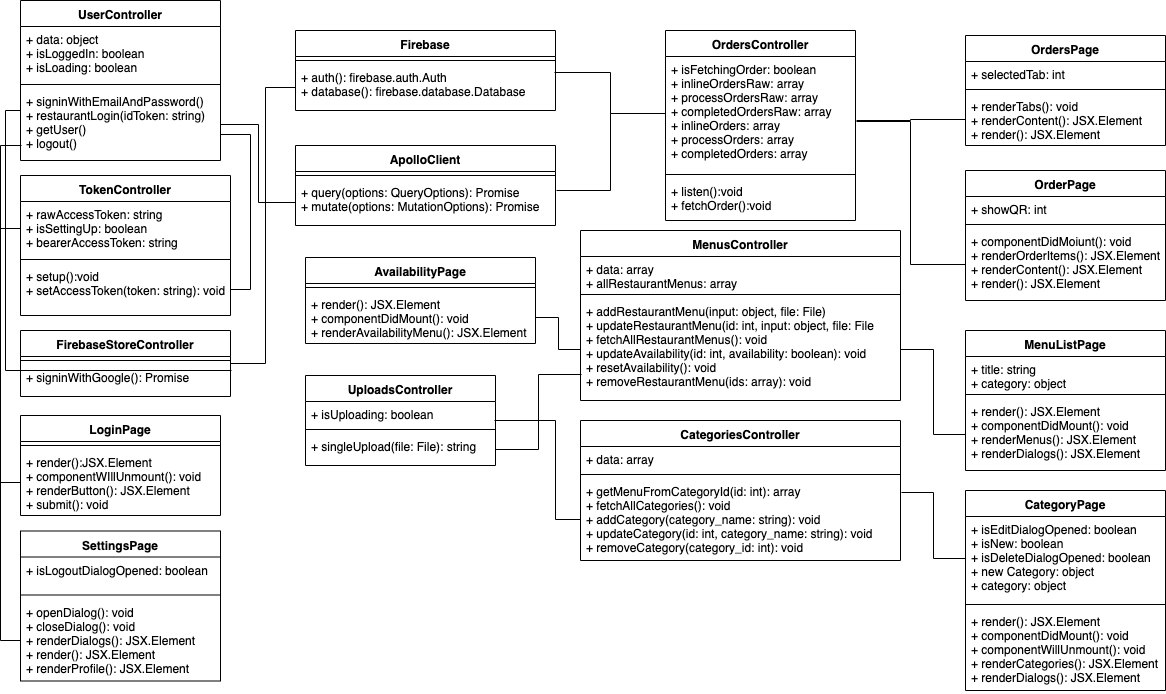

The diagram above was exported from draw.io. Its source (the exported page's mxGraphModel, read from the mxfile embedded in the PNG):
<mxGraphModel dx="932" dy="551" grid="1" gridSize="10" guides="1" tooltips="1" connect="1" arrows="1" fold="1" page="1" pageScale="1" pageWidth="850" pageHeight="1100" math="0" shadow="0">
  <root>
    <mxCell id="0" />
    <mxCell id="1" parent="0" />
    <mxCell id="2" value="UserController" style="swimlane;fontStyle=1;align=center;verticalAlign=top;childLayout=stackLayout;horizontal=1;startSize=26;horizontalStack=0;resizeParent=1;resizeParentMax=0;resizeLast=0;collapsible=1;marginBottom=0;" vertex="1" parent="1">
      <mxGeometry x="285" y="30" width="200" height="160" as="geometry" />
    </mxCell>
    <mxCell id="3" value="+ data: object&#10;+ isLoggedIn: boolean&#10;+ isLoading: boolean" style="text;strokeColor=none;fillColor=none;align=left;verticalAlign=top;spacingLeft=4;spacingRight=4;overflow=hidden;rotatable=0;points=[[0,0.5],[1,0.5]];portConstraint=eastwest;" vertex="1" parent="2">
      <mxGeometry y="26" width="200" height="54" as="geometry" />
    </mxCell>
    <mxCell id="4" value="" style="line;strokeWidth=1;fillColor=none;align=left;verticalAlign=middle;spacingTop=-1;spacingLeft=3;spacingRight=3;rotatable=0;labelPosition=right;points=[];portConstraint=eastwest;" vertex="1" parent="2">
      <mxGeometry y="80" width="200" height="8" as="geometry" />
    </mxCell>
    <mxCell id="5" value="+ signinWithEmailAndPassword()&#10;+ restaurantLogin(idToken: string)&#10;+ getUser()&#10;+ logout()&#10;" style="text;strokeColor=none;fillColor=none;align=left;verticalAlign=top;spacingLeft=4;spacingRight=4;overflow=hidden;rotatable=0;points=[[0,0.5],[1,0.5]];portConstraint=eastwest;" vertex="1" parent="2">
      <mxGeometry y="88" width="200" height="72" as="geometry" />
    </mxCell>
    <mxCell id="6" value="TokenController" style="swimlane;fontStyle=1;align=center;verticalAlign=top;childLayout=stackLayout;horizontal=1;startSize=26;horizontalStack=0;resizeParent=1;resizeParentMax=0;resizeLast=0;collapsible=1;marginBottom=0;" vertex="1" parent="1">
      <mxGeometry x="285" y="205" width="210" height="140" as="geometry" />
    </mxCell>
    <mxCell id="7" value="+ rawAccessToken: string&#10;+ isSettingUp: boolean&#10;+ bearerAccessToken: string" style="text;strokeColor=none;fillColor=none;align=left;verticalAlign=top;spacingLeft=4;spacingRight=4;overflow=hidden;rotatable=0;points=[[0,0.5],[1,0.5]];portConstraint=eastwest;" vertex="1" parent="6">
      <mxGeometry y="26" width="210" height="54" as="geometry" />
    </mxCell>
    <mxCell id="8" value="" style="line;strokeWidth=1;fillColor=none;align=left;verticalAlign=middle;spacingTop=-1;spacingLeft=3;spacingRight=3;rotatable=0;labelPosition=right;points=[];portConstraint=eastwest;" vertex="1" parent="6">
      <mxGeometry y="80" width="210" height="8" as="geometry" />
    </mxCell>
    <mxCell id="9" value="+ setup():void&#10;+ setAccessToken(token: string): void" style="text;strokeColor=none;fillColor=none;align=left;verticalAlign=top;spacingLeft=4;spacingRight=4;overflow=hidden;rotatable=0;points=[[0,0.5],[1,0.5]];portConstraint=eastwest;" vertex="1" parent="6">
      <mxGeometry y="88" width="210" height="52" as="geometry" />
    </mxCell>
    <mxCell id="10" value="OrdersController" style="swimlane;fontStyle=1;align=center;verticalAlign=top;childLayout=stackLayout;horizontal=1;startSize=26;horizontalStack=0;resizeParent=1;resizeParentMax=0;resizeLast=0;collapsible=1;marginBottom=0;" vertex="1" parent="1">
      <mxGeometry x="930" y="60" width="190" height="190" as="geometry" />
    </mxCell>
    <mxCell id="11" value="+ isFetchingOrder: boolean&#10;+ inlineOrdersRaw: array&#10;+ processOrdersRaw: array&#10;+ completedOrdersRaw: array&#10;+ inlineOrders: array&#10;+ processOrders: array&#10;+ completedOrders: array" style="text;strokeColor=none;fillColor=none;align=left;verticalAlign=top;spacingLeft=4;spacingRight=4;overflow=hidden;rotatable=0;points=[[0,0.5],[1,0.5]];portConstraint=eastwest;" vertex="1" parent="10">
      <mxGeometry y="26" width="190" height="114" as="geometry" />
    </mxCell>
    <mxCell id="12" value="" style="line;strokeWidth=1;fillColor=none;align=left;verticalAlign=middle;spacingTop=-1;spacingLeft=3;spacingRight=3;rotatable=0;labelPosition=right;points=[];portConstraint=eastwest;" vertex="1" parent="10">
      <mxGeometry y="140" width="190" height="8" as="geometry" />
    </mxCell>
    <mxCell id="13" value="+ listen():void&#10;+ fetchOrder():void" style="text;strokeColor=none;fillColor=none;align=left;verticalAlign=top;spacingLeft=4;spacingRight=4;overflow=hidden;rotatable=0;points=[[0,0.5],[1,0.5]];portConstraint=eastwest;" vertex="1" parent="10">
      <mxGeometry y="148" width="190" height="42" as="geometry" />
    </mxCell>
    <mxCell id="14" style="edgeStyle=orthogonalEdgeStyle;rounded=0;orthogonalLoop=1;jettySize=auto;html=1;entryX=0;entryY=0.5;entryDx=0;entryDy=0;endArrow=none;endFill=0;" edge="1" source="15" target="20" parent="1">
      <mxGeometry relative="1" as="geometry">
        <Array as="points">
          <mxPoint x="530" y="393" />
          <mxPoint x="530" y="117" />
        </Array>
      </mxGeometry>
    </mxCell>
    <mxCell id="15" value="FirebaseStoreController" style="swimlane;fontStyle=1;align=center;verticalAlign=top;childLayout=stackLayout;horizontal=1;startSize=26;horizontalStack=0;resizeParent=1;resizeParentMax=0;resizeLast=0;collapsible=1;marginBottom=0;" vertex="1" parent="1">
      <mxGeometry x="285" y="360" width="210" height="66" as="geometry" />
    </mxCell>
    <mxCell id="16" value="" style="line;strokeWidth=1;fillColor=none;align=left;verticalAlign=middle;spacingTop=-1;spacingLeft=3;spacingRight=3;rotatable=0;labelPosition=right;points=[];portConstraint=eastwest;" vertex="1" parent="15">
      <mxGeometry y="26" width="210" height="8" as="geometry" />
    </mxCell>
    <mxCell id="17" value="+ signinWithGoogle(): Promise" style="text;strokeColor=none;fillColor=none;align=left;verticalAlign=top;spacingLeft=4;spacingRight=4;overflow=hidden;rotatable=0;points=[[0,0.5],[1,0.5]];portConstraint=eastwest;" vertex="1" parent="15">
      <mxGeometry y="34" width="210" height="32" as="geometry" />
    </mxCell>
    <mxCell id="18" value="Firebase" style="swimlane;fontStyle=1;align=center;verticalAlign=top;childLayout=stackLayout;horizontal=1;startSize=26;horizontalStack=0;resizeParent=1;resizeParentMax=0;resizeLast=0;collapsible=1;marginBottom=0;" vertex="1" parent="1">
      <mxGeometry x="560" y="60" width="260" height="80" as="geometry" />
    </mxCell>
    <mxCell id="19" value="" style="line;strokeWidth=1;fillColor=none;align=left;verticalAlign=middle;spacingTop=-1;spacingLeft=3;spacingRight=3;rotatable=0;labelPosition=right;points=[];portConstraint=eastwest;" vertex="1" parent="18">
      <mxGeometry y="26" width="260" height="8" as="geometry" />
    </mxCell>
    <mxCell id="20" value="+ auth(): firebase.auth.Auth&#10;+ database(): firebase.database.Database" style="text;strokeColor=none;fillColor=none;align=left;verticalAlign=top;spacingLeft=4;spacingRight=4;overflow=hidden;rotatable=0;points=[[0,0.5],[1,0.5]];portConstraint=eastwest;" vertex="1" parent="18">
      <mxGeometry y="34" width="260" height="46" as="geometry" />
    </mxCell>
    <mxCell id="21" value="ApolloClient" style="swimlane;fontStyle=1;align=center;verticalAlign=top;childLayout=stackLayout;horizontal=1;startSize=26;horizontalStack=0;resizeParent=1;resizeParentMax=0;resizeLast=0;collapsible=1;marginBottom=0;" vertex="1" parent="1">
      <mxGeometry x="560" y="175" width="260" height="80" as="geometry" />
    </mxCell>
    <mxCell id="22" value="" style="line;strokeWidth=1;fillColor=none;align=left;verticalAlign=middle;spacingTop=-1;spacingLeft=3;spacingRight=3;rotatable=0;labelPosition=right;points=[];portConstraint=eastwest;" vertex="1" parent="21">
      <mxGeometry y="26" width="260" height="8" as="geometry" />
    </mxCell>
    <mxCell id="23" value="+ query(options: QueryOptions): Promise&#10;+ mutate(options: MutationOptions): Promise" style="text;strokeColor=none;fillColor=none;align=left;verticalAlign=top;spacingLeft=4;spacingRight=4;overflow=hidden;rotatable=0;points=[[0,0.5],[1,0.5]];portConstraint=eastwest;" vertex="1" parent="21">
      <mxGeometry y="34" width="260" height="46" as="geometry" />
    </mxCell>
    <mxCell id="24" value="LoginPage" style="swimlane;fontStyle=1;align=center;verticalAlign=top;childLayout=stackLayout;horizontal=1;startSize=26;horizontalStack=0;resizeParent=1;resizeParentMax=0;resizeLast=0;collapsible=1;marginBottom=0;" vertex="1" parent="1">
      <mxGeometry x="285" y="445" width="200" height="100" as="geometry" />
    </mxCell>
    <mxCell id="25" value="" style="line;strokeWidth=1;fillColor=none;align=left;verticalAlign=middle;spacingTop=-1;spacingLeft=3;spacingRight=3;rotatable=0;labelPosition=right;points=[];portConstraint=eastwest;" vertex="1" parent="24">
      <mxGeometry y="26" width="200" height="8" as="geometry" />
    </mxCell>
    <mxCell id="26" value="+ render():JSX.Element&#10;+ componentWIllUnmount(): void&#10;+ renderButton(): JSX.Element&#10;+ submit(): void&#10;" style="text;strokeColor=none;fillColor=none;align=left;verticalAlign=top;spacingLeft=4;spacingRight=4;overflow=hidden;rotatable=0;points=[[0,0.5],[1,0.5]];portConstraint=eastwest;" vertex="1" parent="24">
      <mxGeometry y="34" width="200" height="66" as="geometry" />
    </mxCell>
    <mxCell id="27" value="AvailabilityPage" style="swimlane;fontStyle=1;align=center;verticalAlign=top;childLayout=stackLayout;horizontal=1;startSize=26;horizontalStack=0;resizeParent=1;resizeParentMax=0;resizeLast=0;collapsible=1;marginBottom=0;" vertex="1" parent="1">
      <mxGeometry x="570" y="287" width="230" height="86" as="geometry" />
    </mxCell>
    <mxCell id="28" value="" style="line;strokeWidth=1;fillColor=none;align=left;verticalAlign=middle;spacingTop=-1;spacingLeft=3;spacingRight=3;rotatable=0;labelPosition=right;points=[];portConstraint=eastwest;" vertex="1" parent="27">
      <mxGeometry y="26" width="230" height="8" as="geometry" />
    </mxCell>
    <mxCell id="29" value="+ render(): JSX.Element&#10;+ componentDidMount(): void&#10;+ renderAvailabilityMenu(): JSX.Element&#10;" style="text;strokeColor=none;fillColor=none;align=left;verticalAlign=top;spacingLeft=4;spacingRight=4;overflow=hidden;rotatable=0;points=[[0,0.5],[1,0.5]];portConstraint=eastwest;" vertex="1" parent="27">
      <mxGeometry y="34" width="230" height="52" as="geometry" />
    </mxCell>
    <mxCell id="30" value="CategoryPage" style="swimlane;fontStyle=1;align=center;verticalAlign=top;childLayout=stackLayout;horizontal=1;startSize=26;horizontalStack=0;resizeParent=1;resizeParentMax=0;resizeLast=0;collapsible=1;marginBottom=0;" vertex="1" parent="1">
      <mxGeometry x="1230" y="520" width="200" height="200" as="geometry" />
    </mxCell>
    <mxCell id="31" value="+ isEditDialogOpened: boolean&#10;+ isNew: boolean&#10;+ isDeleteDialogOpened: boolean&#10;+ new Category: object&#10;+ category: object" style="text;strokeColor=none;fillColor=none;align=left;verticalAlign=top;spacingLeft=4;spacingRight=4;overflow=hidden;rotatable=0;points=[[0,0.5],[1,0.5]];portConstraint=eastwest;" vertex="1" parent="30">
      <mxGeometry y="26" width="200" height="84" as="geometry" />
    </mxCell>
    <mxCell id="32" value="" style="line;strokeWidth=1;fillColor=none;align=left;verticalAlign=middle;spacingTop=-1;spacingLeft=3;spacingRight=3;rotatable=0;labelPosition=right;points=[];portConstraint=eastwest;" vertex="1" parent="30">
      <mxGeometry y="110" width="200" height="8" as="geometry" />
    </mxCell>
    <mxCell id="33" value="+ render(): JSX.Element&#10;+ componentDidMount(): void&#10;+ componentWillUnmount(): void&#10;+ renderCategories(): JSX.Element&#10;+ renderDialogs(): JSX.Element&#10;" style="text;strokeColor=none;fillColor=none;align=left;verticalAlign=top;spacingLeft=4;spacingRight=4;overflow=hidden;rotatable=0;points=[[0,0.5],[1,0.5]];portConstraint=eastwest;" vertex="1" parent="30">
      <mxGeometry y="118" width="200" height="82" as="geometry" />
    </mxCell>
    <mxCell id="34" value="OrdersPage" style="swimlane;fontStyle=1;align=center;verticalAlign=top;childLayout=stackLayout;horizontal=1;startSize=26;horizontalStack=0;resizeParent=1;resizeParentMax=0;resizeLast=0;collapsible=1;marginBottom=0;" vertex="1" parent="1">
      <mxGeometry x="1230" y="65" width="200" height="110" as="geometry" />
    </mxCell>
    <mxCell id="35" value="+ selectedTab: int" style="text;strokeColor=none;fillColor=none;align=left;verticalAlign=top;spacingLeft=4;spacingRight=4;overflow=hidden;rotatable=0;points=[[0,0.5],[1,0.5]];portConstraint=eastwest;" vertex="1" parent="34">
      <mxGeometry y="26" width="200" height="24" as="geometry" />
    </mxCell>
    <mxCell id="36" value="" style="line;strokeWidth=1;fillColor=none;align=left;verticalAlign=middle;spacingTop=-1;spacingLeft=3;spacingRight=3;rotatable=0;labelPosition=right;points=[];portConstraint=eastwest;" vertex="1" parent="34">
      <mxGeometry y="50" width="200" height="8" as="geometry" />
    </mxCell>
    <mxCell id="37" value="+ renderTabs(): void&#10;+ renderContent(): JSX.Element&#10;+ render(): JSX.Element" style="text;strokeColor=none;fillColor=none;align=left;verticalAlign=top;spacingLeft=4;spacingRight=4;overflow=hidden;rotatable=0;points=[[0,0.5],[1,0.5]];portConstraint=eastwest;" vertex="1" parent="34">
      <mxGeometry y="58" width="200" height="52" as="geometry" />
    </mxCell>
    <mxCell id="38" value="OrderPage" style="swimlane;fontStyle=1;align=center;verticalAlign=top;childLayout=stackLayout;horizontal=1;startSize=26;horizontalStack=0;resizeParent=1;resizeParentMax=0;resizeLast=0;collapsible=1;marginBottom=0;" vertex="1" parent="1">
      <mxGeometry x="1230" y="200" width="200" height="130" as="geometry" />
    </mxCell>
    <mxCell id="39" value="+ showQR: int" style="text;strokeColor=none;fillColor=none;align=left;verticalAlign=top;spacingLeft=4;spacingRight=4;overflow=hidden;rotatable=0;points=[[0,0.5],[1,0.5]];portConstraint=eastwest;" vertex="1" parent="38">
      <mxGeometry y="26" width="200" height="24" as="geometry" />
    </mxCell>
    <mxCell id="40" value="" style="line;strokeWidth=1;fillColor=none;align=left;verticalAlign=middle;spacingTop=-1;spacingLeft=3;spacingRight=3;rotatable=0;labelPosition=right;points=[];portConstraint=eastwest;" vertex="1" parent="38">
      <mxGeometry y="50" width="200" height="8" as="geometry" />
    </mxCell>
    <mxCell id="41" value="+ componentDidMoiunt(): void&#10;+ renderOrderItems(): JSX.Element&#10;+ renderContent(): JSX.Element&#10;+ render(): JSX.Element" style="text;strokeColor=none;fillColor=none;align=left;verticalAlign=top;spacingLeft=4;spacingRight=4;overflow=hidden;rotatable=0;points=[[0,0.5],[1,0.5]];portConstraint=eastwest;" vertex="1" parent="38">
      <mxGeometry y="58" width="200" height="72" as="geometry" />
    </mxCell>
    <mxCell id="42" value="SettingsPage" style="swimlane;fontStyle=1;align=center;verticalAlign=top;childLayout=stackLayout;horizontal=1;startSize=26;horizontalStack=0;resizeParent=1;resizeParentMax=0;resizeLast=0;collapsible=1;marginBottom=0;" vertex="1" parent="1">
      <mxGeometry x="285" y="560.5" width="200" height="150" as="geometry" />
    </mxCell>
    <mxCell id="43" value="+ isLogoutDialogOpened: boolean" style="text;strokeColor=none;fillColor=none;align=left;verticalAlign=top;spacingLeft=4;spacingRight=4;overflow=hidden;rotatable=0;points=[[0,0.5],[1,0.5]];portConstraint=eastwest;" vertex="1" parent="42">
      <mxGeometry y="26" width="200" height="34" as="geometry" />
    </mxCell>
    <mxCell id="44" value="" style="line;strokeWidth=1;fillColor=none;align=left;verticalAlign=middle;spacingTop=-1;spacingLeft=3;spacingRight=3;rotatable=0;labelPosition=right;points=[];portConstraint=eastwest;" vertex="1" parent="42">
      <mxGeometry y="60" width="200" height="8" as="geometry" />
    </mxCell>
    <mxCell id="45" value="+ openDialog(): void&#10;+ closeDialog(): void&#10;+ renderDialogs(): JSX.Element&#10;+ render(): JSX.Element&#10;+ renderProfile(): JSX.Element" style="text;strokeColor=none;fillColor=none;align=left;verticalAlign=top;spacingLeft=4;spacingRight=4;overflow=hidden;rotatable=0;points=[[0,0.5],[1,0.5]];portConstraint=eastwest;" vertex="1" parent="42">
      <mxGeometry y="68" width="200" height="82" as="geometry" />
    </mxCell>
    <mxCell id="46" style="edgeStyle=orthogonalEdgeStyle;rounded=0;orthogonalLoop=1;jettySize=auto;html=1;entryX=0;entryY=0.5;entryDx=0;entryDy=0;endArrow=none;endFill=0;" edge="1" source="26" target="7" parent="1">
      <mxGeometry relative="1" as="geometry">
        <Array as="points">
          <mxPoint x="265" y="512" />
          <mxPoint x="265" y="258" />
        </Array>
      </mxGeometry>
    </mxCell>
    <mxCell id="47" style="edgeStyle=orthogonalEdgeStyle;rounded=0;orthogonalLoop=1;jettySize=auto;html=1;entryX=0.005;entryY=0.792;entryDx=0;entryDy=0;entryPerimeter=0;endArrow=none;endFill=0;" edge="1" source="45" target="5" parent="1">
      <mxGeometry relative="1" as="geometry" />
    </mxCell>
    <mxCell id="48" style="edgeStyle=orthogonalEdgeStyle;rounded=0;orthogonalLoop=1;jettySize=auto;html=1;entryX=0;entryY=0.5;entryDx=0;entryDy=0;endArrow=none;endFill=0;" edge="1" source="5" target="23" parent="1">
      <mxGeometry relative="1" as="geometry" />
    </mxCell>
    <mxCell id="49" style="edgeStyle=orthogonalEdgeStyle;rounded=0;orthogonalLoop=1;jettySize=auto;html=1;entryX=1;entryY=0.5;entryDx=0;entryDy=0;endArrow=none;endFill=0;" edge="1" source="5" target="9" parent="1">
      <mxGeometry relative="1" as="geometry">
        <Array as="points">
          <mxPoint x="515" y="164" />
          <mxPoint x="515" y="319" />
        </Array>
      </mxGeometry>
    </mxCell>
    <mxCell id="50" style="edgeStyle=orthogonalEdgeStyle;rounded=0;orthogonalLoop=1;jettySize=auto;html=1;entryX=1.005;entryY=0.188;entryDx=0;entryDy=0;entryPerimeter=0;endArrow=none;endFill=0;" edge="1" source="5" target="17" parent="1">
      <mxGeometry relative="1" as="geometry">
        <Array as="points">
          <mxPoint x="270" y="140" />
          <mxPoint x="270" y="400" />
        </Array>
      </mxGeometry>
    </mxCell>
    <mxCell id="51" style="edgeStyle=orthogonalEdgeStyle;rounded=0;orthogonalLoop=1;jettySize=auto;html=1;entryX=1.004;entryY=0.239;entryDx=0;entryDy=0;entryPerimeter=0;endArrow=none;endFill=0;" edge="1" source="11" target="23" parent="1">
      <mxGeometry relative="1" as="geometry" />
    </mxCell>
    <mxCell id="52" style="edgeStyle=orthogonalEdgeStyle;rounded=0;orthogonalLoop=1;jettySize=auto;html=1;entryX=0.996;entryY=0.174;entryDx=0;entryDy=0;entryPerimeter=0;endArrow=none;endFill=0;" edge="1" source="11" target="20" parent="1">
      <mxGeometry relative="1" as="geometry" />
    </mxCell>
    <mxCell id="53" value="MenusController" style="swimlane;fontStyle=1;align=center;verticalAlign=top;childLayout=stackLayout;horizontal=1;startSize=26;horizontalStack=0;resizeParent=1;resizeParentMax=0;resizeLast=0;collapsible=1;marginBottom=0;" vertex="1" parent="1">
      <mxGeometry x="845" y="260" width="320" height="170" as="geometry" />
    </mxCell>
    <mxCell id="54" value="+ data: array&#10;+ allRestaurantMenus: array" style="text;strokeColor=none;fillColor=none;align=left;verticalAlign=top;spacingLeft=4;spacingRight=4;overflow=hidden;rotatable=0;points=[[0,0.5],[1,0.5]];portConstraint=eastwest;" vertex="1" parent="53">
      <mxGeometry y="26" width="320" height="34" as="geometry" />
    </mxCell>
    <mxCell id="55" value="" style="line;strokeWidth=1;fillColor=none;align=left;verticalAlign=middle;spacingTop=-1;spacingLeft=3;spacingRight=3;rotatable=0;labelPosition=right;points=[];portConstraint=eastwest;" vertex="1" parent="53">
      <mxGeometry y="60" width="320" height="8" as="geometry" />
    </mxCell>
    <mxCell id="56" value="+ addRestaurantMenu(input: object, file: File)&#10;+ updateRestaurantMenu(id: int, input: object, file: File&#10;+ fetchAllRestaurantMenus(): void&#10;+ updateAvailability(id: int, availability: boolean): void&#10;+ resetAvailability(): void&#10;+ removeRestaurantMenu(ids: array): void&#10;" style="text;strokeColor=none;fillColor=none;align=left;verticalAlign=top;spacingLeft=4;spacingRight=4;overflow=hidden;rotatable=0;points=[[0,0.5],[1,0.5]];portConstraint=eastwest;" vertex="1" parent="53">
      <mxGeometry y="68" width="320" height="102" as="geometry" />
    </mxCell>
    <mxCell id="57" value="CategoriesController" style="swimlane;fontStyle=1;align=center;verticalAlign=top;childLayout=stackLayout;horizontal=1;startSize=26;horizontalStack=0;resizeParent=1;resizeParentMax=0;resizeLast=0;collapsible=1;marginBottom=0;" vertex="1" parent="1">
      <mxGeometry x="845" y="450" width="320" height="140" as="geometry" />
    </mxCell>
    <mxCell id="58" value="+ data: array" style="text;strokeColor=none;fillColor=none;align=left;verticalAlign=top;spacingLeft=4;spacingRight=4;overflow=hidden;rotatable=0;points=[[0,0.5],[1,0.5]];portConstraint=eastwest;" vertex="1" parent="57">
      <mxGeometry y="26" width="320" height="24" as="geometry" />
    </mxCell>
    <mxCell id="59" value="" style="line;strokeWidth=1;fillColor=none;align=left;verticalAlign=middle;spacingTop=-1;spacingLeft=3;spacingRight=3;rotatable=0;labelPosition=right;points=[];portConstraint=eastwest;" vertex="1" parent="57">
      <mxGeometry y="50" width="320" height="8" as="geometry" />
    </mxCell>
    <mxCell id="60" value="+ getMenuFromCategoryId(id: int): array&#10;+ fetchAllCategories(): void&#10;+ addCategory(category_name: string): void&#10;+ updateCategory(id: int, category_name: string): void&#10;+ removeCategory(category_id: int): void" style="text;strokeColor=none;fillColor=none;align=left;verticalAlign=top;spacingLeft=4;spacingRight=4;overflow=hidden;rotatable=0;points=[[0,0.5],[1,0.5]];portConstraint=eastwest;" vertex="1" parent="57">
      <mxGeometry y="58" width="320" height="82" as="geometry" />
    </mxCell>
    <mxCell id="61" value="UploadsController" style="swimlane;fontStyle=1;align=center;verticalAlign=top;childLayout=stackLayout;horizontal=1;startSize=26;horizontalStack=0;resizeParent=1;resizeParentMax=0;resizeLast=0;collapsible=1;marginBottom=0;" vertex="1" parent="1">
      <mxGeometry x="570" y="405" width="190" height="90" as="geometry" />
    </mxCell>
    <mxCell id="62" value="+ isUploading: boolean" style="text;strokeColor=none;fillColor=none;align=left;verticalAlign=top;spacingLeft=4;spacingRight=4;overflow=hidden;rotatable=0;points=[[0,0.5],[1,0.5]];portConstraint=eastwest;" vertex="1" parent="61">
      <mxGeometry y="26" width="190" height="24" as="geometry" />
    </mxCell>
    <mxCell id="63" value="" style="line;strokeWidth=1;fillColor=none;align=left;verticalAlign=middle;spacingTop=-1;spacingLeft=3;spacingRight=3;rotatable=0;labelPosition=right;points=[];portConstraint=eastwest;" vertex="1" parent="61">
      <mxGeometry y="50" width="190" height="8" as="geometry" />
    </mxCell>
    <mxCell id="64" value="+ singleUpload(file: File): string" style="text;strokeColor=none;fillColor=none;align=left;verticalAlign=top;spacingLeft=4;spacingRight=4;overflow=hidden;rotatable=0;points=[[0,0.5],[1,0.5]];portConstraint=eastwest;" vertex="1" parent="61">
      <mxGeometry y="58" width="190" height="32" as="geometry" />
    </mxCell>
    <mxCell id="65" value="MenuListPage" style="swimlane;fontStyle=1;align=center;verticalAlign=top;childLayout=stackLayout;horizontal=1;startSize=26;horizontalStack=0;resizeParent=1;resizeParentMax=0;resizeLast=0;collapsible=1;marginBottom=0;" vertex="1" parent="1">
      <mxGeometry x="1230" y="360" width="200" height="140" as="geometry" />
    </mxCell>
    <mxCell id="66" value="+ title: string&#10;+ category: object&#10;" style="text;strokeColor=none;fillColor=none;align=left;verticalAlign=top;spacingLeft=4;spacingRight=4;overflow=hidden;rotatable=0;points=[[0,0.5],[1,0.5]];portConstraint=eastwest;" vertex="1" parent="65">
      <mxGeometry y="26" width="200" height="34" as="geometry" />
    </mxCell>
    <mxCell id="67" value="" style="line;strokeWidth=1;fillColor=none;align=left;verticalAlign=middle;spacingTop=-1;spacingLeft=3;spacingRight=3;rotatable=0;labelPosition=right;points=[];portConstraint=eastwest;" vertex="1" parent="65">
      <mxGeometry y="60" width="200" height="8" as="geometry" />
    </mxCell>
    <mxCell id="68" value="+ render(): JSX.Element&#10;+ componentDidMount(): void&#10;+ renderMenus(): JSX.Element&#10;+ renderDialogs(): JSX.Element&#10;" style="text;strokeColor=none;fillColor=none;align=left;verticalAlign=top;spacingLeft=4;spacingRight=4;overflow=hidden;rotatable=0;points=[[0,0.5],[1,0.5]];portConstraint=eastwest;" vertex="1" parent="65">
      <mxGeometry y="68" width="200" height="72" as="geometry" />
    </mxCell>
    <mxCell id="69" style="edgeStyle=orthogonalEdgeStyle;rounded=0;orthogonalLoop=1;jettySize=auto;html=1;entryX=1.005;entryY=0.561;entryDx=0;entryDy=0;entryPerimeter=0;endArrow=none;endFill=0;" edge="1" source="37" target="11" parent="1">
      <mxGeometry relative="1" as="geometry">
        <Array as="points">
          <mxPoint x="1175" y="149" />
          <mxPoint x="1175" y="150" />
        </Array>
      </mxGeometry>
    </mxCell>
    <mxCell id="70" style="edgeStyle=orthogonalEdgeStyle;rounded=0;orthogonalLoop=1;jettySize=auto;html=1;entryX=1.005;entryY=0.57;entryDx=0;entryDy=0;entryPerimeter=0;endArrow=none;endFill=0;" edge="1" source="41" target="11" parent="1">
      <mxGeometry relative="1" as="geometry" />
    </mxCell>
    <mxCell id="71" style="edgeStyle=orthogonalEdgeStyle;rounded=0;orthogonalLoop=1;jettySize=auto;html=1;endArrow=none;endFill=0;entryX=1.003;entryY=0.171;entryDx=0;entryDy=0;entryPerimeter=0;" edge="1" source="31" target="60" parent="1">
      <mxGeometry relative="1" as="geometry" />
    </mxCell>
    <mxCell id="72" style="edgeStyle=orthogonalEdgeStyle;rounded=0;orthogonalLoop=1;jettySize=auto;html=1;endArrow=none;endFill=0;" edge="1" source="68" target="56" parent="1">
      <mxGeometry relative="1" as="geometry" />
    </mxCell>
    <mxCell id="73" style="edgeStyle=orthogonalEdgeStyle;rounded=0;orthogonalLoop=1;jettySize=auto;html=1;entryX=0;entryY=0.5;entryDx=0;entryDy=0;endArrow=none;endFill=0;" edge="1" source="29" target="56" parent="1">
      <mxGeometry relative="1" as="geometry" />
    </mxCell>
    <mxCell id="74" style="edgeStyle=orthogonalEdgeStyle;rounded=0;orthogonalLoop=1;jettySize=auto;html=1;entryX=0.003;entryY=0.745;entryDx=0;entryDy=0;entryPerimeter=0;endArrow=none;endFill=0;" edge="1" source="64" target="56" parent="1">
      <mxGeometry relative="1" as="geometry" />
    </mxCell>
    <mxCell id="75" style="edgeStyle=orthogonalEdgeStyle;rounded=0;orthogonalLoop=1;jettySize=auto;html=1;entryX=0.995;entryY=0.792;entryDx=0;entryDy=0;entryPerimeter=0;endArrow=none;endFill=0;" edge="1" source="60" target="62" parent="1">
      <mxGeometry relative="1" as="geometry">
        <Array as="points">
          <mxPoint x="820" y="549" />
          <mxPoint x="820" y="450" />
        </Array>
      </mxGeometry>
    </mxCell>
  </root>
</mxGraphModel>